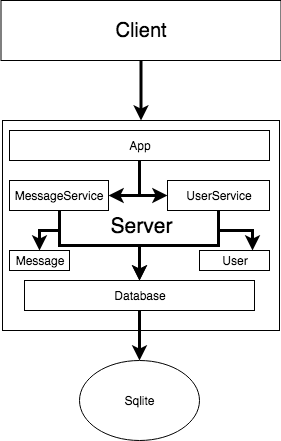

The diagram above was exported from draw.io. Its source (the exported page's mxGraphModel, read from the mxfile embedded in the PNG):
<mxGraphModel dx="932" dy="615" grid="1" gridSize="10" guides="1" tooltips="1" connect="1" arrows="1" fold="1" page="1" pageScale="1" pageWidth="827" pageHeight="1169" math="0" shadow="0">
  <root>
    <mxCell id="0" />
    <mxCell id="1" parent="0" />
    <mxCell id="eHw9JXXB2omblWtUhus4-4" value="" style="edgeStyle=orthogonalEdgeStyle;rounded=0;orthogonalLoop=1;jettySize=auto;html=1;strokeWidth=3;" edge="1" parent="1" source="eHw9JXXB2omblWtUhus4-1" target="eHw9JXXB2omblWtUhus4-2">
      <mxGeometry relative="1" as="geometry" />
    </mxCell>
    <mxCell id="eHw9JXXB2omblWtUhus4-1" value="&lt;font style=&quot;font-size: 20px&quot;&gt;Client&lt;/font&gt;" style="rounded=0;whiteSpace=wrap;html=1;" vertex="1" parent="1">
      <mxGeometry x="271.5" y="70" width="280" height="60" as="geometry" />
    </mxCell>
    <mxCell id="eHw9JXXB2omblWtUhus4-2" value="&lt;font style=&quot;font-size: 21px&quot;&gt;Server&lt;/font&gt;" style="rounded=0;whiteSpace=wrap;html=1;" vertex="1" parent="1">
      <mxGeometry x="273" y="190" width="277" height="210" as="geometry" />
    </mxCell>
    <mxCell id="eHw9JXXB2omblWtUhus4-16" style="edgeStyle=orthogonalEdgeStyle;rounded=0;orthogonalLoop=1;jettySize=auto;html=1;entryX=1;entryY=0.5;entryDx=0;entryDy=0;strokeWidth=3;" edge="1" parent="1" source="eHw9JXXB2omblWtUhus4-5" target="eHw9JXXB2omblWtUhus4-6">
      <mxGeometry relative="1" as="geometry" />
    </mxCell>
    <mxCell id="eHw9JXXB2omblWtUhus4-18" style="edgeStyle=orthogonalEdgeStyle;rounded=0;orthogonalLoop=1;jettySize=auto;html=1;entryX=0;entryY=0.5;entryDx=0;entryDy=0;strokeWidth=3;" edge="1" parent="1" source="eHw9JXXB2omblWtUhus4-5" target="eHw9JXXB2omblWtUhus4-7">
      <mxGeometry relative="1" as="geometry" />
    </mxCell>
    <mxCell id="eHw9JXXB2omblWtUhus4-5" value="App" style="rounded=0;whiteSpace=wrap;html=1;" vertex="1" parent="1">
      <mxGeometry x="280" y="200" width="260" height="30" as="geometry" />
    </mxCell>
    <mxCell id="eHw9JXXB2omblWtUhus4-12" value="" style="edgeStyle=orthogonalEdgeStyle;rounded=0;orthogonalLoop=1;jettySize=auto;html=1;strokeWidth=3;" edge="1" parent="1" source="eHw9JXXB2omblWtUhus4-6" target="eHw9JXXB2omblWtUhus4-8">
      <mxGeometry relative="1" as="geometry" />
    </mxCell>
    <mxCell id="eHw9JXXB2omblWtUhus4-23" style="edgeStyle=orthogonalEdgeStyle;rounded=0;orthogonalLoop=1;jettySize=auto;html=1;strokeWidth=3;" edge="1" parent="1" source="eHw9JXXB2omblWtUhus4-6" target="eHw9JXXB2omblWtUhus4-22">
      <mxGeometry relative="1" as="geometry" />
    </mxCell>
    <mxCell id="eHw9JXXB2omblWtUhus4-6" value="MessageService" style="rounded=0;whiteSpace=wrap;html=1;" vertex="1" parent="1">
      <mxGeometry x="280" y="250" width="99" height="30" as="geometry" />
    </mxCell>
    <mxCell id="eHw9JXXB2omblWtUhus4-11" value="" style="edgeStyle=orthogonalEdgeStyle;rounded=0;orthogonalLoop=1;jettySize=auto;html=1;strokeWidth=3;" edge="1" parent="1" source="eHw9JXXB2omblWtUhus4-7" target="eHw9JXXB2omblWtUhus4-8">
      <mxGeometry relative="1" as="geometry" />
    </mxCell>
    <mxCell id="eHw9JXXB2omblWtUhus4-21" style="edgeStyle=orthogonalEdgeStyle;rounded=0;orthogonalLoop=1;jettySize=auto;html=1;entryX=0.75;entryY=0;entryDx=0;entryDy=0;strokeWidth=3;" edge="1" parent="1" source="eHw9JXXB2omblWtUhus4-7" target="eHw9JXXB2omblWtUhus4-20">
      <mxGeometry relative="1" as="geometry" />
    </mxCell>
    <mxCell id="eHw9JXXB2omblWtUhus4-7" value="UserService" style="rounded=0;whiteSpace=wrap;html=1;" vertex="1" parent="1">
      <mxGeometry x="438" y="250" width="102" height="30" as="geometry" />
    </mxCell>
    <mxCell id="eHw9JXXB2omblWtUhus4-10" value="" style="edgeStyle=orthogonalEdgeStyle;rounded=0;orthogonalLoop=1;jettySize=auto;html=1;strokeWidth=3;" edge="1" parent="1" source="eHw9JXXB2omblWtUhus4-8" target="eHw9JXXB2omblWtUhus4-9">
      <mxGeometry relative="1" as="geometry" />
    </mxCell>
    <mxCell id="eHw9JXXB2omblWtUhus4-8" value="Database" style="rounded=0;whiteSpace=wrap;html=1;" vertex="1" parent="1">
      <mxGeometry x="295" y="350" width="230" height="30" as="geometry" />
    </mxCell>
    <mxCell id="eHw9JXXB2omblWtUhus4-9" value="Sqlite" style="ellipse;whiteSpace=wrap;html=1;" vertex="1" parent="1">
      <mxGeometry x="350" y="430" width="120" height="80" as="geometry" />
    </mxCell>
    <mxCell id="eHw9JXXB2omblWtUhus4-20" value="User" style="rounded=0;whiteSpace=wrap;html=1;" vertex="1" parent="1">
      <mxGeometry x="470" y="320" width="70" height="20" as="geometry" />
    </mxCell>
    <mxCell id="eHw9JXXB2omblWtUhus4-22" value="Message" style="rounded=0;whiteSpace=wrap;html=1;" vertex="1" parent="1">
      <mxGeometry x="280" y="320" width="60" height="20" as="geometry" />
    </mxCell>
  </root>
</mxGraphModel>